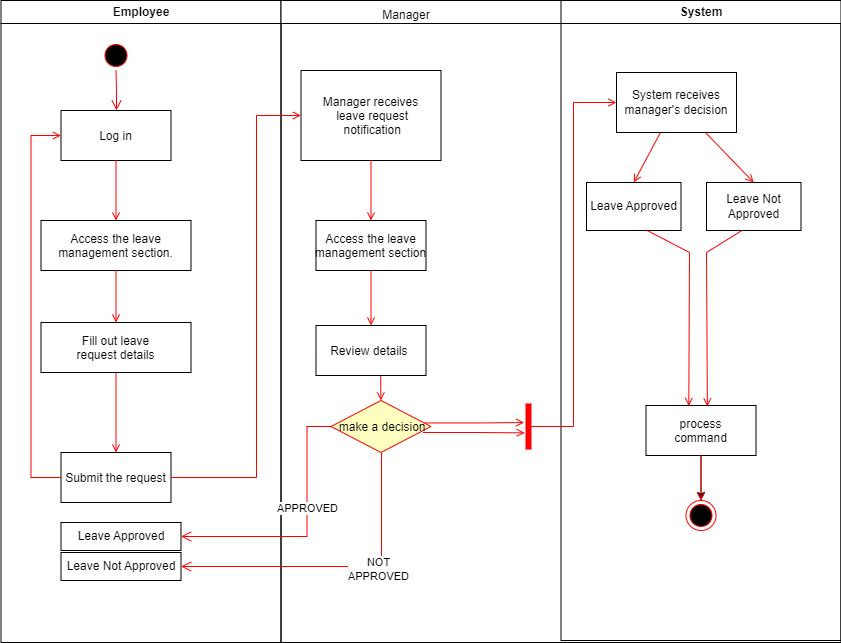

The diagram above was exported from draw.io. Its source (the exported page's mxGraphModel, read from the mxfile embedded in the PNG):
<mxGraphModel dx="1823" dy="776" grid="1" gridSize="10" guides="1" tooltips="1" connect="1" arrows="1" fold="1" page="1" pageScale="1" pageWidth="1169" pageHeight="826" background="none" math="0" shadow="0">
  <root>
    <mxCell id="0" />
    <mxCell id="1" parent="0" />
    <mxCell id="2" value="Employee" style="swimlane;whiteSpace=wrap" parent="1" vertex="1">
      <mxGeometry x="164.5" y="128" width="280" height="642" as="geometry" />
    </mxCell>
    <mxCell id="5" value="" style="ellipse;shape=startState;fillColor=#000000;strokeColor=#ff0000;" parent="2" vertex="1">
      <mxGeometry x="100" y="40" width="30" height="30" as="geometry" />
    </mxCell>
    <mxCell id="6" value="" style="edgeStyle=elbowEdgeStyle;elbow=horizontal;verticalAlign=bottom;endArrow=open;endSize=8;strokeColor=#FF0000;endFill=1;rounded=0" parent="2" source="5" target="7" edge="1">
      <mxGeometry x="100" y="40" as="geometry">
        <mxPoint x="115" y="110" as="targetPoint" />
      </mxGeometry>
    </mxCell>
    <mxCell id="7" value="Log in" style="" parent="2" vertex="1">
      <mxGeometry x="60" y="110" width="110" height="50" as="geometry" />
    </mxCell>
    <mxCell id="8" value="Access the leave &#10;management section." style="" parent="2" vertex="1">
      <mxGeometry x="40" y="220" width="150" height="50" as="geometry" />
    </mxCell>
    <mxCell id="9" value="" style="endArrow=open;strokeColor=#FF0000;endFill=1;rounded=0" parent="2" source="7" target="8" edge="1">
      <mxGeometry relative="1" as="geometry" />
    </mxCell>
    <mxCell id="10" value="Submit the request" style="" parent="2" vertex="1">
      <mxGeometry x="60" y="452" width="110" height="50" as="geometry" />
    </mxCell>
    <mxCell id="11" value="" style="endArrow=open;strokeColor=#FF0000;endFill=1;rounded=0" parent="2" source="Obg6PaAVn3-xhSzGMp4l-42" target="10" edge="1">
      <mxGeometry relative="1" as="geometry" />
    </mxCell>
    <mxCell id="12" value="" style="edgeStyle=elbowEdgeStyle;elbow=horizontal;strokeColor=#FF0000;endArrow=open;endFill=1;rounded=0" parent="2" source="10" target="7" edge="1">
      <mxGeometry width="100" height="100" relative="1" as="geometry">
        <mxPoint x="160" y="290" as="sourcePoint" />
        <mxPoint x="260" y="190" as="targetPoint" />
        <Array as="points">
          <mxPoint x="30" y="250" />
        </Array>
      </mxGeometry>
    </mxCell>
    <mxCell id="Obg6PaAVn3-xhSzGMp4l-43" value="" style="endArrow=open;strokeColor=#FF0000;endFill=1;rounded=0" parent="2" source="8" target="Obg6PaAVn3-xhSzGMp4l-42" edge="1">
      <mxGeometry relative="1" as="geometry">
        <mxPoint x="279.5" y="398" as="sourcePoint" />
        <mxPoint x="279.5" y="580" as="targetPoint" />
      </mxGeometry>
    </mxCell>
    <mxCell id="Obg6PaAVn3-xhSzGMp4l-42" value="Fill out leave &#10;request details" style="" parent="2" vertex="1">
      <mxGeometry x="40" y="322" width="150" height="50" as="geometry" />
    </mxCell>
    <mxCell id="Obg6PaAVn3-xhSzGMp4l-54" value="Leave Approved" style="rounded=0;whiteSpace=wrap;html=1;" parent="2" vertex="1">
      <mxGeometry x="60" y="522" width="120" height="28" as="geometry" />
    </mxCell>
    <mxCell id="Obg6PaAVn3-xhSzGMp4l-55" value="Leave Not Approved" style="rounded=0;whiteSpace=wrap;html=1;" parent="2" vertex="1">
      <mxGeometry x="60" y="552" width="120" height="28" as="geometry" />
    </mxCell>
    <mxCell id="3" value="" style="swimlane;whiteSpace=wrap" parent="1" vertex="1">
      <mxGeometry x="444.5" y="128" width="560" height="642" as="geometry" />
    </mxCell>
    <mxCell id="15" value="Manager receives&#10; leave request&#10; notification" style="" parent="3" vertex="1">
      <mxGeometry x="20" y="70" width="140" height="90" as="geometry" />
    </mxCell>
    <mxCell id="16" value="Access the leave &#10;management section" style="" parent="3" vertex="1">
      <mxGeometry x="35" y="220" width="110" height="50" as="geometry" />
    </mxCell>
    <mxCell id="17" value="" style="endArrow=open;strokeColor=#FF0000;endFill=1;rounded=0" parent="3" source="15" target="16" edge="1">
      <mxGeometry relative="1" as="geometry" />
    </mxCell>
    <mxCell id="18" value="Review details " style="" parent="3" vertex="1">
      <mxGeometry x="35" y="325" width="110" height="50" as="geometry" />
    </mxCell>
    <mxCell id="19" value="" style="endArrow=open;strokeColor=#FF0000;endFill=1;rounded=0" parent="3" source="16" target="18" edge="1">
      <mxGeometry relative="1" as="geometry" />
    </mxCell>
    <mxCell id="24" value="" style="endArrow=open;strokeColor=#FF0000;endFill=1;rounded=0;exitX=0.588;exitY=1.008;exitDx=0;exitDy=0;exitPerimeter=0;" parent="3" source="18" edge="1">
      <mxGeometry relative="1" as="geometry">
        <mxPoint x="99.86" y="400" as="targetPoint" />
        <mxPoint x="99.86" y="337" as="sourcePoint" />
        <Array as="points" />
      </mxGeometry>
    </mxCell>
    <mxCell id="41" value="" style="edgeStyle=elbowEdgeStyle;elbow=horizontal;strokeColor=#FF0000;endArrow=open;endFill=1;rounded=0;exitX=0.929;exitY=0.432;exitDx=0;exitDy=0;exitPerimeter=0;entryX=-0.36;entryY=0.412;entryDx=0;entryDy=0;entryPerimeter=0;" parent="3" source="Obg6PaAVn3-xhSzGMp4l-47" target="34" edge="1">
      <mxGeometry width="100" height="100" relative="1" as="geometry">
        <mxPoint x="195" y="375" as="sourcePoint" />
        <mxPoint x="235.5" y="422" as="targetPoint" />
        <Array as="points">
          <mxPoint x="196" y="422" />
        </Array>
      </mxGeometry>
    </mxCell>
    <mxCell id="4" value="System" style="swimlane;whiteSpace=wrap" parent="3" vertex="1">
      <mxGeometry x="280" width="280" height="640" as="geometry" />
    </mxCell>
    <mxCell id="Obg6PaAVn3-xhSzGMp4l-64" value="" style="edgeStyle=orthogonalEdgeStyle;rounded=0;orthogonalLoop=1;jettySize=auto;html=1;" parent="4" source="33" target="38" edge="1">
      <mxGeometry relative="1" as="geometry" />
    </mxCell>
    <mxCell id="33" value="process&#10;command" style="" parent="4" vertex="1">
      <mxGeometry x="85" y="405" width="110" height="50" as="geometry" />
    </mxCell>
    <mxCell id="38" value="" style="ellipse;shape=endState;fillColor=#000000;strokeColor=#ff0000" parent="4" vertex="1">
      <mxGeometry x="125" y="500" width="30" height="30" as="geometry" />
    </mxCell>
    <mxCell id="39" value="" style="endArrow=open;strokeColor=#FF0000;endFill=1;rounded=0" parent="4" source="33" target="38" edge="1">
      <mxGeometry relative="1" as="geometry" />
    </mxCell>
    <mxCell id="Obg6PaAVn3-xhSzGMp4l-59" value="Leave Approved" style="rounded=0;whiteSpace=wrap;html=1;" parent="4" vertex="1">
      <mxGeometry x="25.5" y="182" width="94.5" height="48" as="geometry" />
    </mxCell>
    <mxCell id="Obg6PaAVn3-xhSzGMp4l-60" value="Leave Not Approved" style="rounded=0;whiteSpace=wrap;html=1;" parent="4" vertex="1">
      <mxGeometry x="145.5" y="182" width="94.5" height="48" as="geometry" />
    </mxCell>
    <mxCell id="Obg6PaAVn3-xhSzGMp4l-62" value="" style="endArrow=open;strokeColor=#FF0000;endFill=1;rounded=0;entryX=0.389;entryY=0.01;entryDx=0;entryDy=0;entryPerimeter=0;" parent="4" target="33" edge="1">
      <mxGeometry relative="1" as="geometry">
        <mxPoint x="86.25" y="230" as="sourcePoint" />
        <mxPoint x="128.75" y="312" as="targetPoint" />
        <Array as="points">
          <mxPoint x="128.5" y="252" />
        </Array>
      </mxGeometry>
    </mxCell>
    <mxCell id="Obg6PaAVn3-xhSzGMp4l-63" value="" style="endArrow=open;strokeColor=#FF0000;endFill=1;rounded=0;entryX=0.558;entryY=0.02;entryDx=0;entryDy=0;entryPerimeter=0;" parent="4" edge="1" target="33">
      <mxGeometry relative="1" as="geometry">
        <mxPoint x="181" y="230" as="sourcePoint" />
        <mxPoint x="145.5" y="382" as="targetPoint" />
        <Array as="points">
          <mxPoint x="145.5" y="252" />
        </Array>
      </mxGeometry>
    </mxCell>
    <mxCell id="Obg6PaAVn3-xhSzGMp4l-41" value="Manager" style="text;html=1;strokeColor=none;fillColor=none;align=center;verticalAlign=middle;whiteSpace=wrap;rounded=0;" parent="3" vertex="1">
      <mxGeometry x="95.5" width="60" height="30" as="geometry" />
    </mxCell>
    <mxCell id="Obg6PaAVn3-xhSzGMp4l-47" value=" make a decision" style="rhombus;fillColor=#ffffc0;strokeColor=#ff0000;" parent="3" vertex="1">
      <mxGeometry x="50" y="400" width="100" height="52" as="geometry" />
    </mxCell>
    <mxCell id="Obg6PaAVn3-xhSzGMp4l-52" value="" style="edgeStyle=elbowEdgeStyle;elbow=horizontal;entryX=-0.259;entryY=0.641;strokeColor=#FF0000;endArrow=open;endFill=1;rounded=0;exitX=0.929;exitY=0.432;exitDx=0;exitDy=0;exitPerimeter=0;entryDx=0;entryDy=0;entryPerimeter=0;" parent="3" edge="1" target="34">
      <mxGeometry width="100" height="100" relative="1" as="geometry">
        <mxPoint x="142" y="432" as="sourcePoint" />
        <mxPoint x="245" y="432" as="targetPoint" />
        <Array as="points">
          <mxPoint x="195" y="432" />
        </Array>
      </mxGeometry>
    </mxCell>
    <mxCell id="34" value="" style="whiteSpace=wrap;strokeColor=#FF0000;fillColor=#FF0000" parent="3" vertex="1">
      <mxGeometry x="245" y="403.5" width="5" height="45" as="geometry" />
    </mxCell>
    <mxCell id="Obg6PaAVn3-xhSzGMp4l-48" value="" style="edgeStyle=elbowEdgeStyle;elbow=horizontal;align=left;verticalAlign=bottom;endArrow=open;endSize=8;strokeColor=#FF0000;endFill=1;rounded=0;entryX=1;entryY=0.5;entryDx=0;entryDy=0;" parent="3" target="Obg6PaAVn3-xhSzGMp4l-55" edge="1">
      <mxGeometry x="-1" relative="1" as="geometry">
        <mxPoint x="-104.5" y="566" as="targetPoint" />
        <Array as="points">
          <mxPoint x="100.5" y="414.5" />
        </Array>
        <mxPoint x="100.5" y="452" as="sourcePoint" />
      </mxGeometry>
    </mxCell>
    <mxCell id="Obg6PaAVn3-xhSzGMp4l-50" value="NOT&lt;br&gt;APPROVED" style="edgeLabel;html=1;align=center;verticalAlign=middle;resizable=0;points=[];" parent="Obg6PaAVn3-xhSzGMp4l-48" vertex="1" connectable="0">
      <mxGeometry x="-0.2488" y="2" relative="1" as="geometry">
        <mxPoint as="offset" />
      </mxGeometry>
    </mxCell>
    <mxCell id="20" value="" style="endArrow=open;strokeColor=#FF0000;endFill=1;rounded=0" parent="1" source="10" target="15" edge="1">
      <mxGeometry relative="1" as="geometry">
        <Array as="points">
          <mxPoint x="420" y="605" />
          <mxPoint x="420" y="243" />
        </Array>
      </mxGeometry>
    </mxCell>
    <mxCell id="Obg6PaAVn3-xhSzGMp4l-56" value="System receives manager's decision" style="rounded=0;whiteSpace=wrap;html=1;" parent="1" vertex="1">
      <mxGeometry x="780" y="200" width="120" height="60" as="geometry" />
    </mxCell>
    <mxCell id="35" value="" style="edgeStyle=elbowEdgeStyle;elbow=horizontal;strokeColor=#FF0000;endArrow=open;endFill=1;rounded=0;" parent="1" source="34" target="Obg6PaAVn3-xhSzGMp4l-56" edge="1">
      <mxGeometry width="100" height="100" relative="1" as="geometry">
        <mxPoint x="694.5" y="538" as="sourcePoint" />
        <mxPoint x="840" y="230" as="targetPoint" />
        <Array as="points" />
      </mxGeometry>
    </mxCell>
    <mxCell id="Obg6PaAVn3-xhSzGMp4l-57" value="" style="endArrow=open;strokeColor=#FF0000;endFill=1;rounded=0;entryX=0.5;entryY=0;entryDx=0;entryDy=0;" parent="1" source="Obg6PaAVn3-xhSzGMp4l-56" target="Obg6PaAVn3-xhSzGMp4l-59" edge="1">
      <mxGeometry relative="1" as="geometry">
        <mxPoint x="814.5" y="270" as="sourcePoint" />
        <mxPoint x="790" y="315" as="targetPoint" />
      </mxGeometry>
    </mxCell>
    <mxCell id="Obg6PaAVn3-xhSzGMp4l-58" value="" style="endArrow=open;strokeColor=#FF0000;endFill=1;rounded=0;entryX=0.5;entryY=0;entryDx=0;entryDy=0;" parent="1" source="Obg6PaAVn3-xhSzGMp4l-56" target="Obg6PaAVn3-xhSzGMp4l-60" edge="1">
      <mxGeometry relative="1" as="geometry">
        <mxPoint x="872.5" y="260" as="sourcePoint" />
        <mxPoint x="910" y="315" as="targetPoint" />
      </mxGeometry>
    </mxCell>
    <mxCell id="Obg6PaAVn3-xhSzGMp4l-49" value="" style="edgeStyle=elbowEdgeStyle;elbow=horizontal;align=left;verticalAlign=top;endArrow=open;endSize=8;strokeColor=#FF0000;endFill=1;rounded=0;entryX=1;entryY=0.5;entryDx=0;entryDy=0;exitX=0;exitY=0.5;exitDx=0;exitDy=0;" parent="1" target="Obg6PaAVn3-xhSzGMp4l-54" edge="1" source="Obg6PaAVn3-xhSzGMp4l-47">
      <mxGeometry x="-1" relative="1" as="geometry">
        <mxPoint x="390" y="670" as="targetPoint" />
        <mxPoint x="524.5" y="554" as="sourcePoint" />
        <Array as="points">
          <mxPoint x="470.5" y="610" />
        </Array>
      </mxGeometry>
    </mxCell>
    <mxCell id="Obg6PaAVn3-xhSzGMp4l-51" value="APPROVED" style="edgeLabel;html=1;align=center;verticalAlign=middle;resizable=0;points=[];" parent="Obg6PaAVn3-xhSzGMp4l-49" vertex="1" connectable="0">
      <mxGeometry x="-0.1925" relative="1" as="geometry">
        <mxPoint as="offset" />
      </mxGeometry>
    </mxCell>
  </root>
</mxGraphModel>